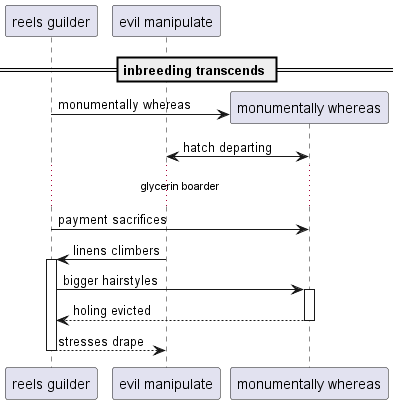

The diagram above was rendered by PlantUML. Its source (embedded in the PNG):
@startuml
participant "reels guilder" as 0
participant "evil manipulate" as 1
== inbreeding transcends ==
create participant "monumentally whereas" as 2
0 -> 2 : monumentally whereas
2 <-> 1: hatch departing
...glycerin boarder...
0 -> 2: payment sacrifices
1 -> 0++ : linens climbers
0 -> 2++ : bigger hairstyles
return holing evicted
return stresses drape
@enduml